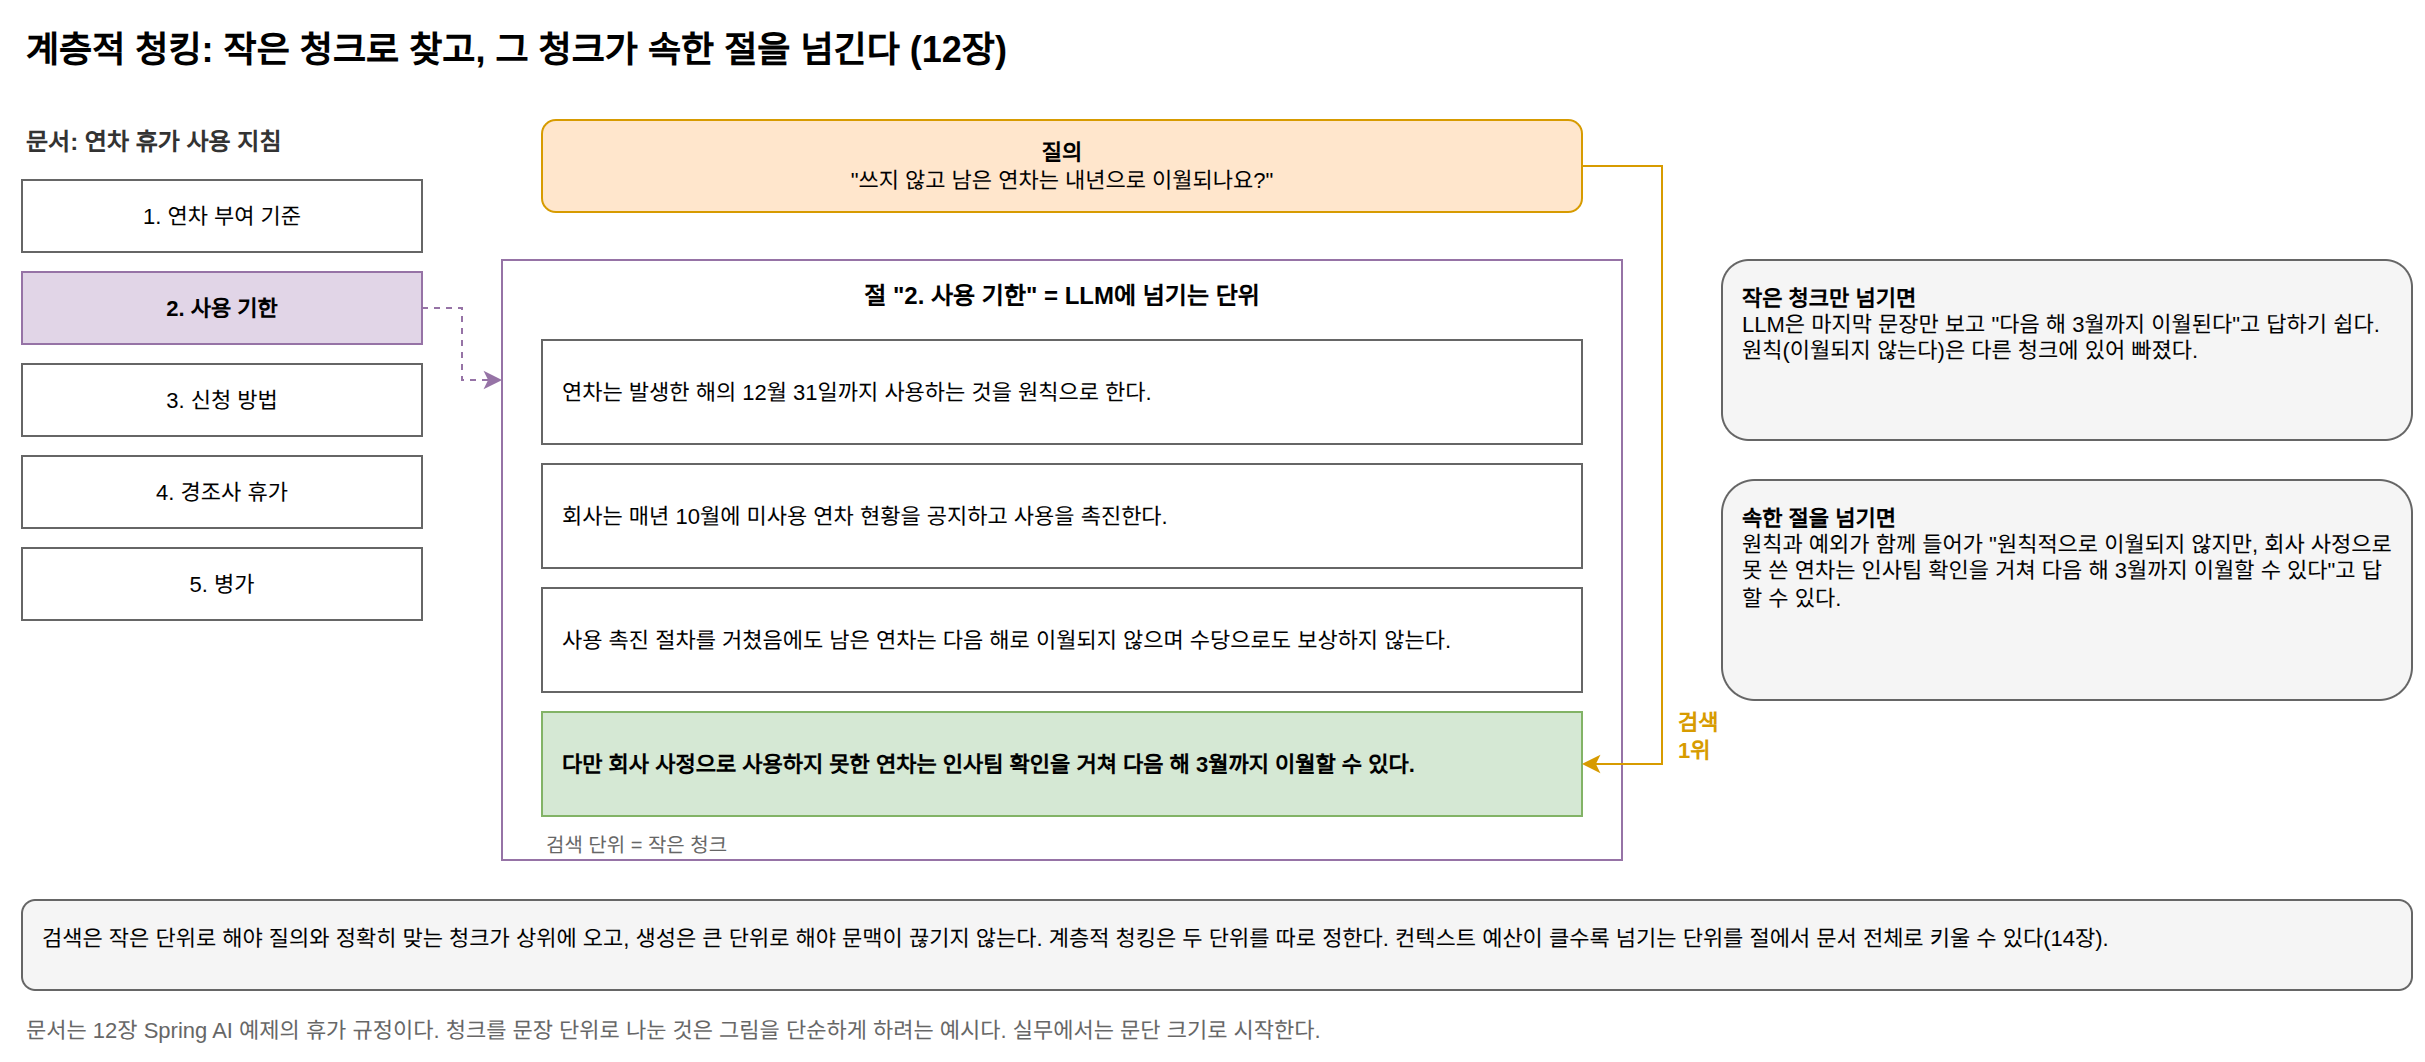

The diagram above was exported from draw.io. Its source (the exported page's mxGraphModel, read from the mxfile embedded in the PNG):
<mxGraphModel dx="1200" dy="800" grid="1" gridSize="10" guides="1" tooltips="1" connect="1" arrows="1" fold="1" page="1" pageScale="1" pageWidth="1240" pageHeight="600" math="0" shadow="0">
  <root>
    <mxCell id="0" />
    <mxCell id="1" parent="0" />
    <mxCell id="c1" value="계층적 청킹: 작은 청크로 찾고, 그 청크가 속한 절을 넘긴다 (12장)" style="text;html=1;fontSize=18;fontStyle=1;align=left;verticalAlign=middle;" vertex="1" parent="1">
      <mxGeometry x="40" y="20" width="1100" height="30" as="geometry" />
    </mxCell>
    <mxCell id="c2" value="문서: 연차 휴가 사용 지침" style="text;html=1;whiteSpace=wrap;fontSize=12;fontColor=#333333;align=left;verticalAlign=middle;fontStyle=1;" vertex="1" parent="1">
      <mxGeometry x="40" y="70" width="260" height="22" as="geometry" />
    </mxCell>
    <mxCell id="c3" value="1. 연차 부여 기준" style="rounded=0;whiteSpace=wrap;html=1;fillColor=#ffffff;strokeColor=#666666;fontSize=11;" vertex="1" parent="1">
      <mxGeometry x="40" y="100" width="200" height="36" as="geometry" />
    </mxCell>
    <mxCell id="c4" value="2. 사용 기한" style="rounded=0;whiteSpace=wrap;html=1;fillColor=#e1d5e7;strokeColor=#9673a6;fontSize=11;fontStyle=1;" vertex="1" parent="1">
      <mxGeometry x="40" y="146" width="200" height="36" as="geometry" />
    </mxCell>
    <mxCell id="c5" value="3. 신청 방법" style="rounded=0;whiteSpace=wrap;html=1;fillColor=#ffffff;strokeColor=#666666;fontSize=11;" vertex="1" parent="1">
      <mxGeometry x="40" y="192" width="200" height="36" as="geometry" />
    </mxCell>
    <mxCell id="c6" value="4. 경조사 휴가" style="rounded=0;whiteSpace=wrap;html=1;fillColor=#ffffff;strokeColor=#666666;fontSize=11;" vertex="1" parent="1">
      <mxGeometry x="40" y="238" width="200" height="36" as="geometry" />
    </mxCell>
    <mxCell id="c7" value="5. 병가" style="rounded=0;whiteSpace=wrap;html=1;fillColor=#ffffff;strokeColor=#666666;fontSize=11;" vertex="1" parent="1">
      <mxGeometry x="40" y="284" width="200" height="36" as="geometry" />
    </mxCell>
    <mxCell id="c8" value="&lt;b&gt;질의&lt;/b&gt;&lt;br&gt;&quot;쓰지 않고 남은 연차는 내년으로 이월되나요?&quot;" style="rounded=1;whiteSpace=wrap;html=1;fillColor=#ffe6cc;strokeColor=#d79b00;fontSize=11;" vertex="1" parent="1">
      <mxGeometry x="300" y="70" width="520" height="46" as="geometry" />
    </mxCell>
    <mxCell id="c9" value="절 &quot;2. 사용 기한&quot; = LLM에 넘기는 단위" style="rounded=0;whiteSpace=wrap;html=1;fillColor=none;strokeColor=#9673a6;verticalAlign=top;fontSize=12;fontStyle=1;spacingTop=4;" vertex="1" parent="1">
      <mxGeometry x="280" y="140" width="560" height="300" as="geometry" />
    </mxCell>
    <mxCell id="c10" value="" style="edgeStyle=orthogonalEdgeStyle;rounded=0;html=1;fontSize=11;dashed=1;strokeColor=#9673a6;exitX=1;exitY=0.5;entryX=0;entryY=0.2;" edge="1" parent="1" source="c4" target="c9">
      <mxGeometry relative="1" as="geometry" />
    </mxCell>
    <mxCell id="c11" value="연차는 발생한 해의 12월 31일까지 사용하는 것을 원칙으로 한다." style="rounded=0;whiteSpace=wrap;html=1;fillColor=#ffffff;strokeColor=#666666;fontSize=11;align=left;spacingLeft=8;" vertex="1" parent="1">
      <mxGeometry x="300" y="180" width="520" height="52" as="geometry" />
    </mxCell>
    <mxCell id="c12" value="회사는 매년 10월에 미사용 연차 현황을 공지하고 사용을 촉진한다." style="rounded=0;whiteSpace=wrap;html=1;fillColor=#ffffff;strokeColor=#666666;fontSize=11;align=left;spacingLeft=8;" vertex="1" parent="1">
      <mxGeometry x="300" y="242" width="520" height="52" as="geometry" />
    </mxCell>
    <mxCell id="c13" value="사용 촉진 절차를 거쳤음에도 남은 연차는 다음 해로 이월되지 않으며 수당으로도 보상하지 않는다." style="rounded=0;whiteSpace=wrap;html=1;fillColor=#ffffff;strokeColor=#666666;fontSize=11;align=left;spacingLeft=8;" vertex="1" parent="1">
      <mxGeometry x="300" y="304" width="520" height="52" as="geometry" />
    </mxCell>
    <mxCell id="c14" value="다만 회사 사정으로 사용하지 못한 연차는 인사팀 확인을 거쳐 다음 해 3월까지 이월할 수 있다." style="rounded=0;whiteSpace=wrap;html=1;fillColor=#d5e8d4;strokeColor=#82b366;fontSize=11;align=left;spacingLeft=8;fontStyle=1;" vertex="1" parent="1">
      <mxGeometry x="300" y="366" width="520" height="52" as="geometry" />
    </mxCell>
    <mxCell id="c15" value="검색 단위 = 작은 청크" style="text;html=1;whiteSpace=wrap;fontSize=10;fontColor=#666666;align=left;verticalAlign=middle;" vertex="1" parent="1">
      <mxGeometry x="300" y="425" width="400" height="14" as="geometry" />
    </mxCell>
    <mxCell id="c16" value="검색&lt;br&gt;1위" style="text;html=1;whiteSpace=wrap;fontSize=11;fontColor=#d79b00;align=left;verticalAlign=middle;fontStyle=1;" vertex="1" parent="1">
      <mxGeometry x="866" y="360" width="40" height="36" as="geometry" />
    </mxCell>
    <mxCell id="c17" value="" style="edgeStyle=orthogonalEdgeStyle;rounded=0;html=1;fontSize=11;exitX=1;exitY=0.5;entryX=1;entryY=0.5;fontColor=#d79b00;strokeColor=#d79b00;labelBackgroundColor=#ffffff;" edge="1" parent="1" source="c8" target="c14">
      <mxGeometry relative="1" as="geometry">
        <Array as="points">
          <mxPoint x="860" y="93" />
          <mxPoint x="860" y="392" />
        </Array>
      </mxGeometry>
    </mxCell>
    <mxCell id="c18" value="&lt;b&gt;작은 청크만 넘기면&lt;/b&gt;&lt;br&gt;LLM은 마지막 문장만 보고 &quot;다음 해 3월까지 이월된다&quot;고 답하기 쉽다. 원칙(이월되지 않는다)은 다른 청크에 있어 빠졌다." style="rounded=1;whiteSpace=wrap;html=1;fillColor=#f5f5f5;strokeColor=#666666;fontSize=11;align=left;spacingLeft=8;spacingRight=8;verticalAlign=top;spacingTop=6;" vertex="1" parent="1">
      <mxGeometry x="890" y="140" width="345" height="90" as="geometry" />
    </mxCell>
    <mxCell id="c19" value="&lt;b&gt;속한 절을 넘기면&lt;/b&gt;&lt;br&gt;원칙과 예외가 함께 들어가 &quot;원칙적으로 이월되지 않지만, 회사 사정으로 못 쓴 연차는 인사팀 확인을 거쳐 다음 해 3월까지 이월할 수 있다&quot;고 답할 수 있다." style="rounded=1;whiteSpace=wrap;html=1;fillColor=#f5f5f5;strokeColor=#666666;fontSize=11;align=left;spacingLeft=8;spacingRight=8;verticalAlign=top;spacingTop=6;" vertex="1" parent="1">
      <mxGeometry x="890" y="250" width="345" height="110" as="geometry" />
    </mxCell>
    <mxCell id="c20" value="검색은 작은 단위로 해야 질의와 정확히 맞는 청크가 상위에 오고, 생성은 큰 단위로 해야 문맥이 끊기지 않는다. 계층적 청킹은 두 단위를 따로 정한다. 컨텍스트 예산이 클수록 넘기는 단위를 절에서 문서 전체로 키울 수 있다(14장)." style="rounded=1;whiteSpace=wrap;html=1;fillColor=#f5f5f5;strokeColor=#666666;fontSize=11;align=left;spacingLeft=8;spacingRight=8;verticalAlign=top;spacingTop=6;" vertex="1" parent="1">
      <mxGeometry x="40" y="460" width="1195" height="45" as="geometry" />
    </mxCell>
    <mxCell id="c21" value="문서는 12장 Spring AI 예제의 휴가 규정이다. 청크를 문장 단위로 나눈 것은 그림을 단순하게 하려는 예시다. 실무에서는 문단 크기로 시작한다." style="text;html=1;whiteSpace=wrap;fontSize=11;fontColor=#666666;align=left;verticalAlign=middle;" vertex="1" parent="1">
      <mxGeometry x="40" y="515" width="1100" height="20" as="geometry" />
    </mxCell>
  </root>
</mxGraphModel>